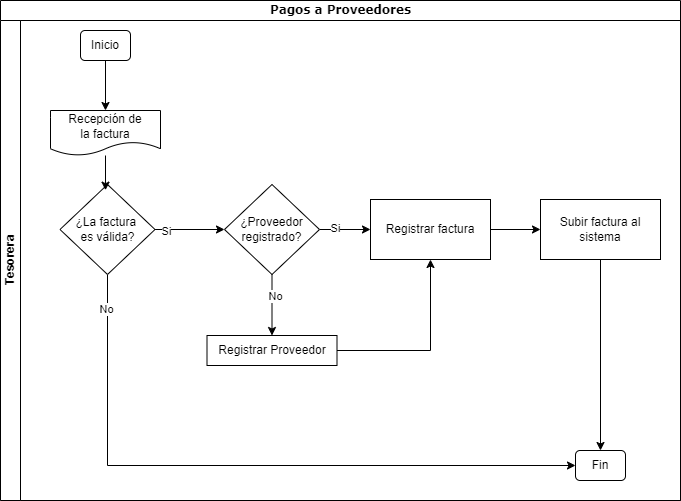

The diagram above was exported from draw.io. Its source (the exported page's mxGraphModel, read from the mxfile embedded in the PNG):
<mxGraphModel dx="1432" dy="1625" grid="1" gridSize="10" guides="1" tooltips="1" connect="1" arrows="1" fold="1" page="1" pageScale="1" pageWidth="1100" pageHeight="850" background="none" math="0" shadow="0">
  <root>
    <mxCell id="0" />
    <mxCell id="1" parent="0" />
    <mxCell id="2b4e8129b02d487f-1" value="&lt;font style=&quot;font-size: 12px;&quot;&gt;Pagos a Proveedores&lt;/font&gt;" style="swimlane;html=1;childLayout=stackLayout;horizontal=1;startSize=20;horizontalStack=0;rounded=0;shadow=0;labelBackgroundColor=none;strokeWidth=1;fontFamily=Verdana;fontSize=8;align=center;" parent="1" vertex="1">
      <mxGeometry x="190" y="-60" width="680" height="500" as="geometry" />
    </mxCell>
    <mxCell id="A3YpRKUOmLdkebZ_Plk4-8" style="edgeStyle=orthogonalEdgeStyle;rounded=0;orthogonalLoop=1;jettySize=auto;html=1;entryX=0.5;entryY=0;entryDx=0;entryDy=0;" parent="2b4e8129b02d487f-1" edge="1">
      <mxGeometry relative="1" as="geometry">
        <mxPoint x="102" y="220" as="sourcePoint" />
      </mxGeometry>
    </mxCell>
    <mxCell id="A3YpRKUOmLdkebZ_Plk4-13" style="edgeStyle=orthogonalEdgeStyle;rounded=0;orthogonalLoop=1;jettySize=auto;html=1;" parent="2b4e8129b02d487f-1" edge="1">
      <mxGeometry relative="1" as="geometry">
        <mxPoint x="102" y="295" as="sourcePoint" />
      </mxGeometry>
    </mxCell>
    <mxCell id="A3YpRKUOmLdkebZ_Plk4-55" style="edgeStyle=orthogonalEdgeStyle;rounded=0;orthogonalLoop=1;jettySize=auto;html=1;exitX=0.75;exitY=1;exitDx=0;exitDy=0;" parent="2b4e8129b02d487f-1" edge="1">
      <mxGeometry relative="1" as="geometry">
        <mxPoint x="513.5" y="426" as="targetPoint" />
      </mxGeometry>
    </mxCell>
    <mxCell id="A3YpRKUOmLdkebZ_Plk4-63" style="edgeStyle=orthogonalEdgeStyle;rounded=0;orthogonalLoop=1;jettySize=auto;html=1;entryX=0.25;entryY=1;entryDx=0;entryDy=0;" parent="2b4e8129b02d487f-1" edge="1">
      <mxGeometry relative="1" as="geometry">
        <mxPoint x="424" y="590" as="sourcePoint" />
        <Array as="points">
          <mxPoint x="424" y="470" />
          <mxPoint x="424" y="470" />
        </Array>
      </mxGeometry>
    </mxCell>
    <mxCell id="A3YpRKUOmLdkebZ_Plk4-84" style="edgeStyle=orthogonalEdgeStyle;rounded=0;orthogonalLoop=1;jettySize=auto;html=1;exitX=0.75;exitY=1;exitDx=0;exitDy=0;entryX=0.5;entryY=0;entryDx=0;entryDy=0;" parent="2b4e8129b02d487f-1" edge="1">
      <mxGeometry relative="1" as="geometry">
        <mxPoint x="286" y="365" as="sourcePoint" />
      </mxGeometry>
    </mxCell>
    <mxCell id="A3YpRKUOmLdkebZ_Plk4-87" style="edgeStyle=orthogonalEdgeStyle;rounded=0;orthogonalLoop=1;jettySize=auto;html=1;" parent="2b4e8129b02d487f-1" edge="1">
      <mxGeometry relative="1" as="geometry">
        <mxPoint x="870" y="165" as="targetPoint" />
      </mxGeometry>
    </mxCell>
    <mxCell id="A3YpRKUOmLdkebZ_Plk4-88" value="No" style="edgeLabel;html=1;align=center;verticalAlign=middle;resizable=0;points=[];" parent="A3YpRKUOmLdkebZ_Plk4-87" connectable="0" vertex="1">
      <mxGeometry x="-0.7895" y="1" relative="1" as="geometry">
        <mxPoint x="1" as="offset" />
      </mxGeometry>
    </mxCell>
    <mxCell id="A3YpRKUOmLdkebZ_Plk4-100" style="edgeStyle=orthogonalEdgeStyle;rounded=0;orthogonalLoop=1;jettySize=auto;html=1;exitX=1;exitY=0.5;exitDx=0;exitDy=0;" parent="2b4e8129b02d487f-1" edge="1">
      <mxGeometry relative="1" as="geometry">
        <mxPoint x="930" y="125" as="sourcePoint" />
        <Array as="points">
          <mxPoint x="945" y="125" />
        </Array>
      </mxGeometry>
    </mxCell>
    <mxCell id="A3YpRKUOmLdkebZ_Plk4-149" style="edgeStyle=orthogonalEdgeStyle;rounded=0;orthogonalLoop=1;jettySize=auto;html=1;entryX=0.557;entryY=0.767;entryDx=0;entryDy=0;entryPerimeter=0;" parent="2b4e8129b02d487f-1" edge="1">
      <mxGeometry relative="1" as="geometry">
        <mxPoint x="699.0419999999999" y="137.0150000000001" as="targetPoint" />
        <Array as="points">
          <mxPoint x="810" y="575" />
          <mxPoint x="810" y="200" />
          <mxPoint x="699" y="200" />
        </Array>
      </mxGeometry>
    </mxCell>
    <mxCell id="A3YpRKUOmLdkebZ_Plk4-163" value="Si" style="edgeLabel;html=1;align=center;verticalAlign=middle;resizable=0;points=[];" parent="A3YpRKUOmLdkebZ_Plk4-149" connectable="0" vertex="1">
      <mxGeometry x="-0.9666" y="1" relative="1" as="geometry">
        <mxPoint as="offset" />
      </mxGeometry>
    </mxCell>
    <mxCell id="A3YpRKUOmLdkebZ_Plk4-157" style="edgeStyle=orthogonalEdgeStyle;rounded=0;orthogonalLoop=1;jettySize=auto;html=1;entryX=0.5;entryY=0;entryDx=0;entryDy=0;" parent="2b4e8129b02d487f-1" edge="1">
      <mxGeometry relative="1" as="geometry">
        <mxPoint x="680" y="401" as="targetPoint" />
      </mxGeometry>
    </mxCell>
    <mxCell id="2b4e8129b02d487f-2" value="Tesorera" style="swimlane;html=1;startSize=20;horizontal=0;" parent="2b4e8129b02d487f-1" vertex="1">
      <mxGeometry y="20" width="680" height="480" as="geometry" />
    </mxCell>
    <mxCell id="A3YpRKUOmLdkebZ_Plk4-168" style="edgeStyle=orthogonalEdgeStyle;rounded=0;orthogonalLoop=1;jettySize=auto;html=1;" parent="2b4e8129b02d487f-2" source="A3YpRKUOmLdkebZ_Plk4-166" target="A3YpRKUOmLdkebZ_Plk4-167" edge="1">
      <mxGeometry relative="1" as="geometry" />
    </mxCell>
    <mxCell id="A3YpRKUOmLdkebZ_Plk4-166" value="Inicio" style="rounded=1;whiteSpace=wrap;html=1;" parent="2b4e8129b02d487f-2" vertex="1">
      <mxGeometry x="80" y="10" width="50" height="30" as="geometry" />
    </mxCell>
    <mxCell id="A3YpRKUOmLdkebZ_Plk4-167" value="Recepción de&lt;div&gt;la factura&lt;/div&gt;" style="shape=document;whiteSpace=wrap;html=1;boundedLbl=1;" parent="2b4e8129b02d487f-2" vertex="1">
      <mxGeometry x="50" y="90" width="110" height="45" as="geometry" />
    </mxCell>
    <mxCell id="A3YpRKUOmLdkebZ_Plk4-185" style="edgeStyle=orthogonalEdgeStyle;rounded=0;orthogonalLoop=1;jettySize=auto;html=1;entryX=0;entryY=0.5;entryDx=0;entryDy=0;" parent="2b4e8129b02d487f-2" source="A3YpRKUOmLdkebZ_Plk4-182" target="A3YpRKUOmLdkebZ_Plk4-184" edge="1">
      <mxGeometry relative="1" as="geometry">
        <Array as="points">
          <mxPoint x="107" y="445" />
        </Array>
      </mxGeometry>
    </mxCell>
    <mxCell id="A3YpRKUOmLdkebZ_Plk4-186" value="No" style="edgeLabel;html=1;align=center;verticalAlign=middle;resizable=0;points=[];" parent="A3YpRKUOmLdkebZ_Plk4-185" connectable="0" vertex="1">
      <mxGeometry x="-0.8959" y="-2" relative="1" as="geometry">
        <mxPoint as="offset" />
      </mxGeometry>
    </mxCell>
    <mxCell id="A3YpRKUOmLdkebZ_Plk4-188" style="edgeStyle=orthogonalEdgeStyle;rounded=0;orthogonalLoop=1;jettySize=auto;html=1;entryX=0;entryY=0.5;entryDx=0;entryDy=0;" parent="2b4e8129b02d487f-2" source="A3YpRKUOmLdkebZ_Plk4-182" target="ymUSSvxMdFzlanBySpXU-1" edge="1">
      <mxGeometry relative="1" as="geometry">
        <mxPoint x="220" y="209" as="targetPoint" />
      </mxGeometry>
    </mxCell>
    <mxCell id="A3YpRKUOmLdkebZ_Plk4-190" value="Si" style="edgeLabel;html=1;align=center;verticalAlign=middle;resizable=0;points=[];" parent="A3YpRKUOmLdkebZ_Plk4-188" connectable="0" vertex="1">
      <mxGeometry x="-0.6762" y="-1" relative="1" as="geometry">
        <mxPoint as="offset" />
      </mxGeometry>
    </mxCell>
    <mxCell id="A3YpRKUOmLdkebZ_Plk4-182" value="¿La factura&amp;nbsp;&lt;div&gt;es válida?&lt;/div&gt;" style="rhombus;whiteSpace=wrap;html=1;" parent="2b4e8129b02d487f-2" vertex="1">
      <mxGeometry x="59.5" y="164" width="95" height="90" as="geometry" />
    </mxCell>
    <mxCell id="A3YpRKUOmLdkebZ_Plk4-183" style="edgeStyle=orthogonalEdgeStyle;rounded=0;orthogonalLoop=1;jettySize=auto;html=1;entryX=0.479;entryY=0.063;entryDx=0;entryDy=0;entryPerimeter=0;" parent="2b4e8129b02d487f-2" source="A3YpRKUOmLdkebZ_Plk4-167" target="A3YpRKUOmLdkebZ_Plk4-182" edge="1">
      <mxGeometry relative="1" as="geometry" />
    </mxCell>
    <mxCell id="A3YpRKUOmLdkebZ_Plk4-184" value="Fin" style="rounded=1;whiteSpace=wrap;html=1;" parent="2b4e8129b02d487f-2" vertex="1">
      <mxGeometry x="575" y="430" width="50" height="30" as="geometry" />
    </mxCell>
    <mxCell id="ymUSSvxMdFzlanBySpXU-3" style="edgeStyle=orthogonalEdgeStyle;rounded=0;orthogonalLoop=1;jettySize=auto;html=1;entryX=0.5;entryY=0;entryDx=0;entryDy=0;" edge="1" parent="2b4e8129b02d487f-2" source="ymUSSvxMdFzlanBySpXU-1" target="ymUSSvxMdFzlanBySpXU-2">
      <mxGeometry relative="1" as="geometry" />
    </mxCell>
    <mxCell id="ymUSSvxMdFzlanBySpXU-10" value="No" style="edgeLabel;html=1;align=center;verticalAlign=middle;resizable=0;points=[];" vertex="1" connectable="0" parent="ymUSSvxMdFzlanBySpXU-3">
      <mxGeometry x="-0.3115" y="3" relative="1" as="geometry">
        <mxPoint as="offset" />
      </mxGeometry>
    </mxCell>
    <mxCell id="ymUSSvxMdFzlanBySpXU-6" style="edgeStyle=orthogonalEdgeStyle;rounded=0;orthogonalLoop=1;jettySize=auto;html=1;" edge="1" parent="2b4e8129b02d487f-2" source="ymUSSvxMdFzlanBySpXU-1" target="ymUSSvxMdFzlanBySpXU-4">
      <mxGeometry relative="1" as="geometry" />
    </mxCell>
    <mxCell id="ymUSSvxMdFzlanBySpXU-11" value="Si" style="edgeLabel;html=1;align=center;verticalAlign=middle;resizable=0;points=[];" vertex="1" connectable="0" parent="ymUSSvxMdFzlanBySpXU-6">
      <mxGeometry x="0.2157" y="2" relative="1" as="geometry">
        <mxPoint x="-16" as="offset" />
      </mxGeometry>
    </mxCell>
    <mxCell id="ymUSSvxMdFzlanBySpXU-1" value="¿Proveedor registrado?" style="rhombus;whiteSpace=wrap;html=1;" vertex="1" parent="2b4e8129b02d487f-2">
      <mxGeometry x="224" y="164" width="95" height="90" as="geometry" />
    </mxCell>
    <mxCell id="ymUSSvxMdFzlanBySpXU-9" style="edgeStyle=orthogonalEdgeStyle;rounded=0;orthogonalLoop=1;jettySize=auto;html=1;entryX=0.5;entryY=1;entryDx=0;entryDy=0;" edge="1" parent="2b4e8129b02d487f-2" source="ymUSSvxMdFzlanBySpXU-2" target="ymUSSvxMdFzlanBySpXU-4">
      <mxGeometry relative="1" as="geometry" />
    </mxCell>
    <mxCell id="ymUSSvxMdFzlanBySpXU-2" value="Registrar Proveedor" style="rounded=0;whiteSpace=wrap;html=1;" vertex="1" parent="2b4e8129b02d487f-2">
      <mxGeometry x="206.5" y="315" width="130" height="30" as="geometry" />
    </mxCell>
    <mxCell id="ymUSSvxMdFzlanBySpXU-7" style="edgeStyle=orthogonalEdgeStyle;rounded=0;orthogonalLoop=1;jettySize=auto;html=1;" edge="1" parent="2b4e8129b02d487f-2" source="ymUSSvxMdFzlanBySpXU-4" target="ymUSSvxMdFzlanBySpXU-5">
      <mxGeometry relative="1" as="geometry" />
    </mxCell>
    <mxCell id="ymUSSvxMdFzlanBySpXU-4" value="Registrar factura" style="rounded=0;whiteSpace=wrap;html=1;" vertex="1" parent="2b4e8129b02d487f-2">
      <mxGeometry x="370" y="179" width="120" height="60" as="geometry" />
    </mxCell>
    <mxCell id="ymUSSvxMdFzlanBySpXU-8" style="edgeStyle=orthogonalEdgeStyle;rounded=0;orthogonalLoop=1;jettySize=auto;html=1;" edge="1" parent="2b4e8129b02d487f-2" source="ymUSSvxMdFzlanBySpXU-5" target="A3YpRKUOmLdkebZ_Plk4-184">
      <mxGeometry relative="1" as="geometry" />
    </mxCell>
    <mxCell id="ymUSSvxMdFzlanBySpXU-5" value="Subir factura al sistema" style="rounded=0;whiteSpace=wrap;html=1;" vertex="1" parent="2b4e8129b02d487f-2">
      <mxGeometry x="540" y="179" width="120" height="60" as="geometry" />
    </mxCell>
  </root>
</mxGraphModel>